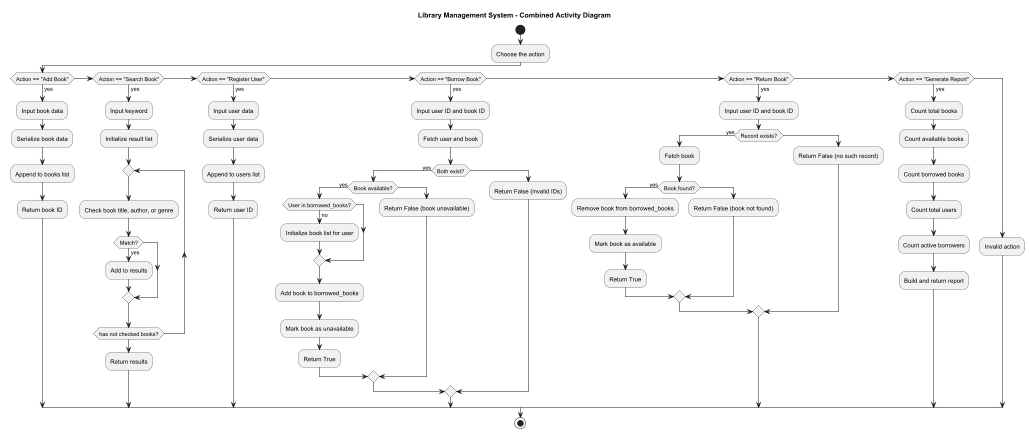

The diagram above was rendered by PlantUML. Its source (embedded in the PNG):
@startuml Full_Library_Activity
title Library Management System - Combined Activity Diagram

start


  :Choose the action;



  if (Action == "Add Book") then (yes)
    :Input book data;
    :Serialize book data;
    :Append to books list;
    :Return book ID;

  elseif (Action == "Search Book") then (yes)
    :Input keyword;
    :Initialize result list;
    repeat
      :Check book title, author, or genre;
      if (Match?) then (yes)
        :Add to results;
      endif
    repeat while (has not checked books?)
    :Return results;

  elseif (Action == "Register User") then (yes)
    :Input user data;
    :Serialize user data;
    :Append to users list;
    :Return user ID;

  elseif (Action == "Borrow Book") then (yes)
    :Input user ID and book ID;
    :Fetch user and book;
    if (Both exist?) then (yes)
      if (Book available?) then (yes)
        if (User in borrowed_books?) then (no)
          :Initialize book list for user;
        endif
        :Add book to borrowed_books;
        :Mark book as unavailable;
        :Return True;
      else
        :Return False (book unavailable);
      endif
    else
      :Return False (invalid IDs);
    endif

  elseif (Action == "Return Book") then (yes)
    :Input user ID and book ID;
    if (Record exists?) then (yes)
      :Fetch book;
      if (Book found?) then (yes)
        :Remove book from borrowed_books;
        :Mark book as available;
        :Return True;
      else
        :Return False (book not found);
      endif
    else
      :Return False (no such record);
    endif

  elseif (Action == "Generate Report") then (yes)
    :Count total books;
    :Count available books;
    :Count borrowed books;
    :Count total users;
    :Count active borrowers;
    :Build and return report;
  else
    :Invalid action;
  endif


stop
@enduml